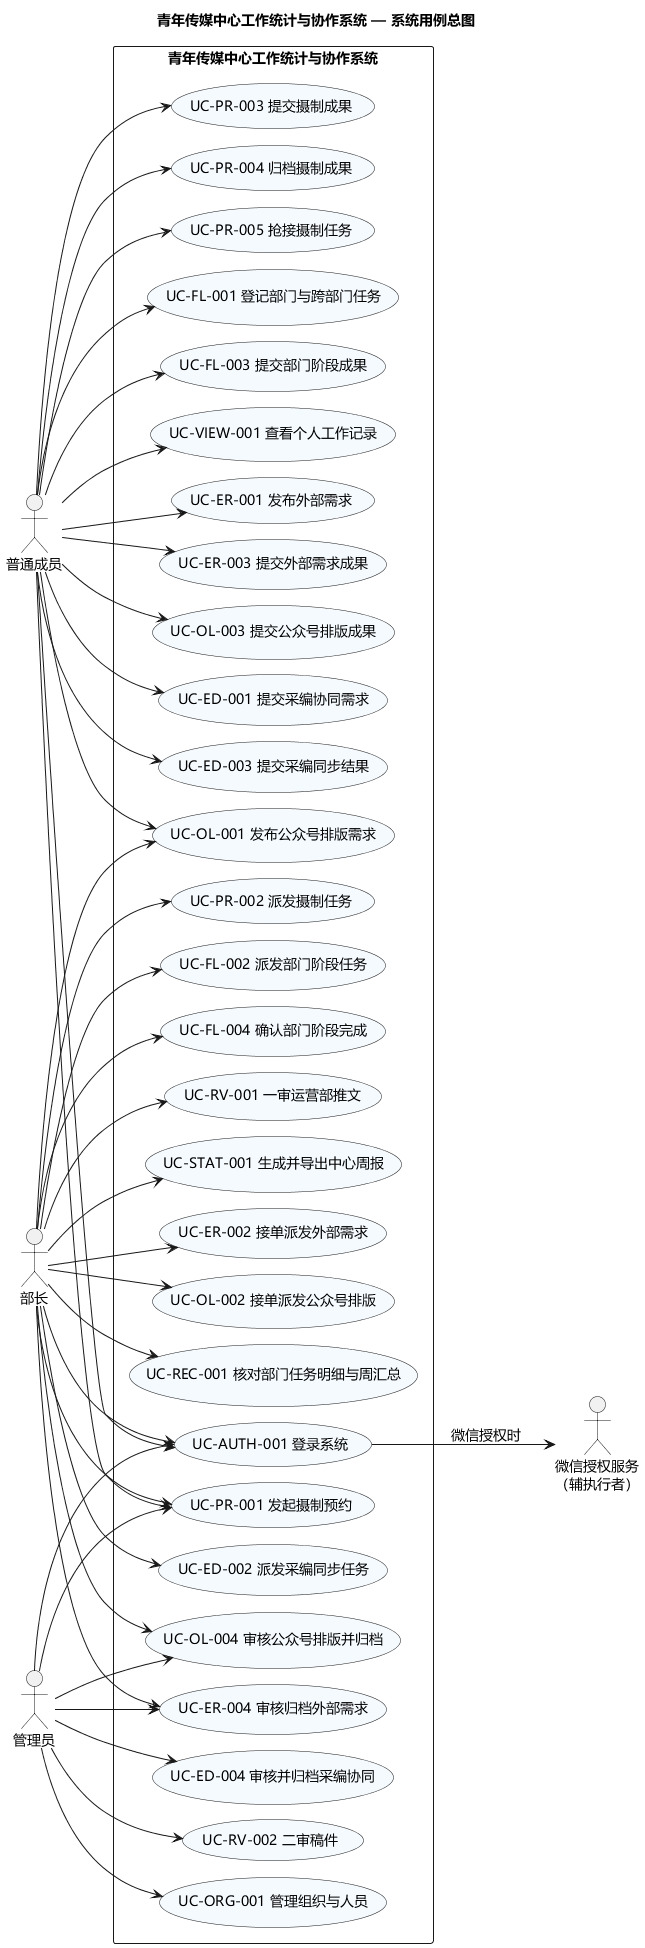

The diagram above was rendered by PlantUML. Its source (embedded in the PNG):
@startuml
title 青年传媒中心工作统计与协作系统 — 系统用例总图
left to right direction
skinparam defaultFontName Microsoft YaHei
skinparam defaultFontSize 14
skinparam shadowing false
skinparam packageStyle rectangle
skinparam nodesep 16
skinparam ranksep 65
skinparam usecaseBackgroundColor #F5FAFF
actor "普通成员" as Member
actor "部长" as Minister
actor "管理员" as Admin
actor "微信授权服务\n（辅执行者）" as WeChat
rectangle "青年传媒中心工作统计与协作系统" {
  usecase "UC-ED-001 提交采编协同需求" as UC_ED_001
  usecase "UC-ED-003 提交采编同步结果" as UC_ED_003
  usecase "UC-PR-001 发起摄制预约" as UC_PR_001
  usecase "UC-PR-003 提交摄制成果" as UC_PR_003
  usecase "UC-PR-004 归档摄制成果" as UC_PR_004
  usecase "UC-PR-005 抢接摄制任务" as UC_PR_005
  usecase "UC-FL-001 登记部门与跨部门任务" as UC_FL_001
  usecase "UC-FL-003 提交部门阶段成果" as UC_FL_003
  usecase "UC-VIEW-001 查看个人工作记录" as UC_VIEW_001
  usecase "UC-ED-002 派发采编同步任务" as UC_ED_002
  usecase "UC-PR-002 派发摄制任务" as UC_PR_002
  usecase "UC-FL-002 派发部门阶段任务" as UC_FL_002
  usecase "UC-FL-004 确认部门阶段完成" as UC_FL_004
  usecase "UC-RV-001 一审运营部推文" as UC_RV_001
  usecase "UC-REC-001 核对部门任务明细与周汇总" as UC_REC_001
  usecase "UC-STAT-001 生成并导出中心周报" as UC_STAT_001
  usecase "UC-ED-004 审核并归档采编协同" as UC_ED_004
  usecase "UC-ER-001 发布外部需求" as UC_ER_001
  usecase "UC-ER-002 接单派发外部需求" as UC_ER_002
  usecase "UC-ER-003 提交外部需求成果" as UC_ER_003
  usecase "UC-ER-004 审核归档外部需求" as UC_ER_004
  usecase "UC-OL-001 发布公众号排版需求" as UC_OL_001
  usecase "UC-OL-002 接单派发公众号排版" as UC_OL_002
  usecase "UC-OL-003 提交公众号排版成果" as UC_OL_003
  usecase "UC-OL-004 审核公众号排版并归档" as UC_OL_004
  usecase "UC-RV-002 二审稿件" as UC_RV_002
  usecase "UC-ORG-001 管理组织与人员" as UC_ORG_001
  usecase "UC-AUTH-001 登录系统" as UC_AUTH_001
}
Member --> UC_ED_001
Member --> UC_ED_003
Member --> UC_PR_001
Member --> UC_PR_003
Member --> UC_PR_004
Member --> UC_PR_005
Member --> UC_FL_001
Member --> UC_FL_003
Member --> UC_VIEW_001
Minister --> UC_ED_002
Minister --> UC_PR_002
Minister --> UC_FL_002
Minister --> UC_FL_004
Minister --> UC_RV_001
Minister --> UC_REC_001
Minister --> UC_STAT_001
Admin --> UC_ED_004
Member --> UC_ER_001
Minister --> UC_ER_002
Member --> UC_ER_003
Minister --> UC_ER_004
Admin --> UC_ER_004
Member --> UC_OL_001
Minister --> UC_OL_001
Minister --> UC_OL_002
Member --> UC_OL_003
Minister --> UC_OL_004
Admin --> UC_OL_004
Admin --> UC_RV_002
Admin --> UC_ORG_001
Minister --> UC_PR_001
Admin --> UC_PR_001
Member --> UC_AUTH_001
Minister --> UC_AUTH_001
Admin --> UC_AUTH_001
UC_AUTH_001 --> WeChat : 微信授权时
@enduml